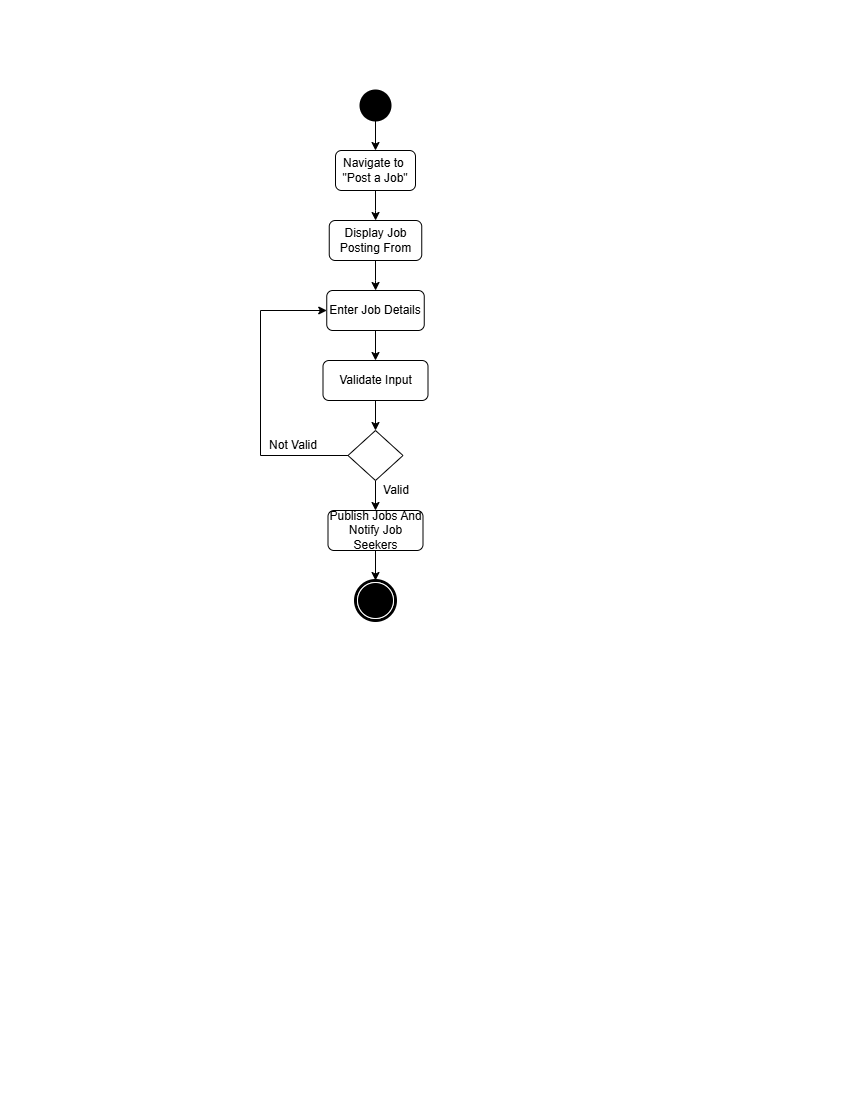

The diagram above was exported from draw.io. Its source (the exported page's mxGraphModel, read from the mxfile embedded in the PNG):
<mxGraphModel dx="788" dy="524" grid="1" gridSize="10" guides="1" tooltips="1" connect="1" arrows="1" fold="1" page="1" pageScale="1" pageWidth="850" pageHeight="1100" math="0" shadow="0">
  <root>
    <mxCell id="0" />
    <mxCell id="1" parent="0" />
    <mxCell id="A14_2DxmDHKERhYyyaqD-6" style="edgeStyle=orthogonalEdgeStyle;rounded=0;orthogonalLoop=1;jettySize=auto;html=1;exitX=0.5;exitY=1;exitDx=0;exitDy=0;exitPerimeter=0;" parent="1" source="A14_2DxmDHKERhYyyaqD-4" edge="1">
      <mxGeometry relative="1" as="geometry">
        <mxPoint x="375" y="150" as="targetPoint" />
      </mxGeometry>
    </mxCell>
    <mxCell id="A14_2DxmDHKERhYyyaqD-4" value="" style="strokeWidth=2;html=1;shape=mxgraph.flowchart.start_2;whiteSpace=wrap;fillColor=#000000;" parent="1" vertex="1">
      <mxGeometry x="360" y="90" width="30" height="30" as="geometry" />
    </mxCell>
    <mxCell id="A14_2DxmDHKERhYyyaqD-8" style="edgeStyle=orthogonalEdgeStyle;rounded=0;orthogonalLoop=1;jettySize=auto;html=1;exitX=0.5;exitY=1;exitDx=0;exitDy=0;" parent="1" source="A14_2DxmDHKERhYyyaqD-7" target="A14_2DxmDHKERhYyyaqD-9" edge="1">
      <mxGeometry relative="1" as="geometry">
        <mxPoint x="375" y="230" as="targetPoint" />
      </mxGeometry>
    </mxCell>
    <mxCell id="A14_2DxmDHKERhYyyaqD-7" value="Navigate to&amp;nbsp;&lt;br&gt;&quot;Post a Job&quot;" style="rounded=1;whiteSpace=wrap;html=1;" parent="1" vertex="1">
      <mxGeometry x="335" y="150" width="80" height="40" as="geometry" />
    </mxCell>
    <mxCell id="A14_2DxmDHKERhYyyaqD-10" style="edgeStyle=orthogonalEdgeStyle;rounded=0;orthogonalLoop=1;jettySize=auto;html=1;exitX=0.5;exitY=1;exitDx=0;exitDy=0;" parent="1" source="A14_2DxmDHKERhYyyaqD-9" target="A14_2DxmDHKERhYyyaqD-11" edge="1">
      <mxGeometry relative="1" as="geometry">
        <mxPoint x="375" y="300" as="targetPoint" />
      </mxGeometry>
    </mxCell>
    <mxCell id="A14_2DxmDHKERhYyyaqD-9" value="Display Job Posting From" style="rounded=1;whiteSpace=wrap;html=1;" parent="1" vertex="1">
      <mxGeometry x="328.75" y="220" width="92.5" height="40" as="geometry" />
    </mxCell>
    <mxCell id="A14_2DxmDHKERhYyyaqD-12" style="edgeStyle=orthogonalEdgeStyle;rounded=0;orthogonalLoop=1;jettySize=auto;html=1;exitX=0.5;exitY=1;exitDx=0;exitDy=0;" parent="1" source="A14_2DxmDHKERhYyyaqD-11" target="A14_2DxmDHKERhYyyaqD-13" edge="1">
      <mxGeometry relative="1" as="geometry">
        <mxPoint x="375" y="360" as="targetPoint" />
      </mxGeometry>
    </mxCell>
    <mxCell id="A14_2DxmDHKERhYyyaqD-11" value="Enter Job Details" style="rounded=1;whiteSpace=wrap;html=1;" parent="1" vertex="1">
      <mxGeometry x="326.25" y="290" width="97.5" height="40" as="geometry" />
    </mxCell>
    <mxCell id="A14_2DxmDHKERhYyyaqD-14" style="edgeStyle=orthogonalEdgeStyle;rounded=0;orthogonalLoop=1;jettySize=auto;html=1;exitX=0.5;exitY=1;exitDx=0;exitDy=0;" parent="1" source="A14_2DxmDHKERhYyyaqD-13" target="A14_2DxmDHKERhYyyaqD-15" edge="1">
      <mxGeometry relative="1" as="geometry">
        <mxPoint x="375" y="440" as="targetPoint" />
      </mxGeometry>
    </mxCell>
    <mxCell id="A14_2DxmDHKERhYyyaqD-13" value="Validate Input" style="rounded=1;whiteSpace=wrap;html=1;" parent="1" vertex="1">
      <mxGeometry x="322.5" y="360" width="105" height="40" as="geometry" />
    </mxCell>
    <mxCell id="A14_2DxmDHKERhYyyaqD-16" style="edgeStyle=orthogonalEdgeStyle;rounded=0;orthogonalLoop=1;jettySize=auto;html=1;exitX=0.5;exitY=1;exitDx=0;exitDy=0;" parent="1" source="A14_2DxmDHKERhYyyaqD-15" target="A14_2DxmDHKERhYyyaqD-17" edge="1">
      <mxGeometry relative="1" as="geometry">
        <mxPoint x="375" y="510" as="targetPoint" />
      </mxGeometry>
    </mxCell>
    <mxCell id="A14_2DxmDHKERhYyyaqD-20" style="edgeStyle=orthogonalEdgeStyle;rounded=0;orthogonalLoop=1;jettySize=auto;html=1;exitX=0;exitY=0.5;exitDx=0;exitDy=0;entryX=0;entryY=0.5;entryDx=0;entryDy=0;" parent="1" source="A14_2DxmDHKERhYyyaqD-15" target="A14_2DxmDHKERhYyyaqD-11" edge="1">
      <mxGeometry relative="1" as="geometry">
        <Array as="points">
          <mxPoint x="260" y="455" />
          <mxPoint x="260" y="310" />
        </Array>
      </mxGeometry>
    </mxCell>
    <mxCell id="A14_2DxmDHKERhYyyaqD-15" value="" style="rhombus;whiteSpace=wrap;html=1;" parent="1" vertex="1">
      <mxGeometry x="347.5" y="430" width="55" height="50" as="geometry" />
    </mxCell>
    <mxCell id="A14_2DxmDHKERhYyyaqD-18" style="edgeStyle=orthogonalEdgeStyle;rounded=0;orthogonalLoop=1;jettySize=auto;html=1;exitX=0.5;exitY=1;exitDx=0;exitDy=0;" parent="1" source="A14_2DxmDHKERhYyyaqD-17" edge="1">
      <mxGeometry relative="1" as="geometry">
        <mxPoint x="375" y="580" as="targetPoint" />
      </mxGeometry>
    </mxCell>
    <mxCell id="A14_2DxmDHKERhYyyaqD-17" value="Publish Jobs And Notify Job Seekers" style="rounded=1;whiteSpace=wrap;html=1;" parent="1" vertex="1">
      <mxGeometry x="327.5" y="510" width="95" height="40" as="geometry" />
    </mxCell>
    <mxCell id="A14_2DxmDHKERhYyyaqD-19" value="" style="points=[[0.145,0.145,0],[0.5,0,0],[0.855,0.145,0],[1,0.5,0],[0.855,0.855,0],[0.5,1,0],[0.145,0.855,0],[0,0.5,0]];shape=mxgraph.bpmn.event;html=1;verticalLabelPosition=bottom;labelBackgroundColor=#ffffff;verticalAlign=top;align=center;perimeter=ellipsePerimeter;outlineConnect=0;aspect=fixed;outline=end;symbol=terminate;" parent="1" vertex="1">
      <mxGeometry x="355" y="580" width="40" height="40" as="geometry" />
    </mxCell>
    <mxCell id="A14_2DxmDHKERhYyyaqD-21" value="Valid" style="text;html=1;align=center;verticalAlign=middle;whiteSpace=wrap;rounded=0;" parent="1" vertex="1">
      <mxGeometry x="371.25" y="480" width="50" height="20" as="geometry" />
    </mxCell>
    <mxCell id="A14_2DxmDHKERhYyyaqD-22" value="Not Valid" style="text;html=1;align=center;verticalAlign=middle;whiteSpace=wrap;rounded=0;" parent="1" vertex="1">
      <mxGeometry x="262.5" y="430" width="60" height="30" as="geometry" />
    </mxCell>
  </root>
</mxGraphModel>